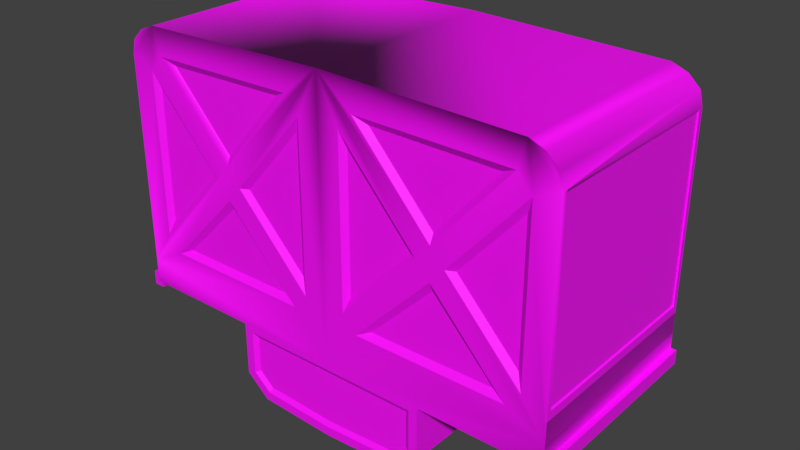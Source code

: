 # Source: Freight_INV.blend  (saved by Blender 2.92.15; exported with 4.5.12 LTS)
import bpy
from mathutils import Matrix  # noqa: F401  (used for matrix-valued properties, if any)

bpy.ops.wm.read_factory_settings(use_empty=True)
scene = bpy.context.scene
scene.name = 'Scene'

# ---- collections
col_collection_1 = bpy.data.collections.new('Collection 1'); scene.collection.children.link(col_collection_1)
col_collection_2 = bpy.data.collections.new('Collection 2'); scene.collection.children.link(col_collection_2)
col_collection_2.hide_render = True
col_collection_2.hide_viewport = True

# ---- images (referenced by path relative to the original .blend; pixels are not part of the script)
import os
ASSET_DIR = os.environ.get("B2B_ASSET_DIR", "")  # directory of the original .blend (textures are referenced by path, not embedded)
HERE = os.path.dirname(os.path.abspath(__file__))  # packed textures are extracted next to this script under _unpacked/

def load_image(name, relpath, width, height, colorspace="sRGB"):
    """Load a texture the original file referenced (path relative to the .blend, or extracted next to this script)."""
    p = next((c for c in (os.path.join(HERE, relpath), os.path.join(ASSET_DIR, relpath)) if relpath and os.path.exists(c)), "")
    if p:
        img = bpy.data.images.load(p, check_existing=True)
        img.name = name
    else:  # same state as the original file: an image datablock whose file is absent (Cycles renders it pink)
        img = bpy.data.images.new(name, width, height)
        img.source = "FILE"
        img.filepath = "//" + (relpath or name)
    img.colorspace_settings.name = colorspace
    return img
img_freight_inv_png = load_image('Freight_Inv.png', 'Freight_Inv.png', 1024, 1024, 'sRGB')

# ---- materials (node trees are filled in below, after node groups)
mat_material = bpy.data.materials.new('Material')
mat_material.use_transparent_shadow = False

# ---- material node trees
mat_material.use_nodes = True; mat_material.node_tree.nodes.clear()
_N = mat_material.node_tree.nodes; _L = mat_material.node_tree.links
n0 = _N.new('ShaderNodeBsdfPrincipled'); n0.name = 'Principled BSDF'; n0.location = (10, 300)
n0.distribution = 'GGX'
n0.subsurface_method = 'BURLEY'
n0.inputs[3].default_value = 1.45
n0.inputs[27].default_value = (0.0, 0.0, 0.0, 1.0)
n0.inputs[28].default_value = 1.0
n1 = _N.new('ShaderNodeOutputMaterial'); n1.name = 'Material Output'; n1.location = (300, 300)
n2 = _N.new('ShaderNodeTexImage'); n2.name = 'Image Texture'; n2.location = (-280, 280)
n2.image = img_freight_inv_png
_L.new(n0.outputs[0], n1.inputs[0])
_L.new(n2.outputs[0], n0.inputs[0])
n1.is_active_output = True

# ---- world
world_world = bpy.data.worlds.new('World'); scene.world = world_world
world_world.color = (0.05088, 0.05088, 0.05088)
world_world.use_sun_shadow = False
world_world.sun_shadow_jitter_overblur = 0.0
world_world.cycles.sampling_method = 'MANUAL'

# ---- meshes
me_cube_004 = bpy.data.meshes.new('Cube.004')
me_cube_004.from_pydata([(-94.28, 40.5, -58.13), (-94.28, -40.5, -58.13), (-94.28, 40.48, 16.26), (-97.32, -42.5, 41.22), (-97.32, 42.5, 41.22), (-94.9, 42.5, 35.3), (-94.9, -42.5, 35.3), (-97.32, 42.5, 35.3), (-92.75, 42.5, 39.22), (-92.75, 42.5, 41.22), (-92.75, -42.5, 41.22), (97.32, -42.5, 41.22), (97.32, 42.5, 41.22), (94.9, -42.5, 35.3), (97.32, 42.5, 35.3), (92.75, 42.5, 41.22), (37.16, -41.32, 43.93), (37.16, -41.32, 59.26), (30.82, -41.32, 64.72), (33.15, -42.5, 70.54), (43.0, -42.5, 61.98), (39.23, -42.5, 41.86), (31.64, -42.5, 66.75), (39.23, -42.5, 60.21), (37.16, 41.27, 43.93), (37.16, 41.27, 59.26), (30.82, 41.27, 64.72), (33.15, 42.5, 70.54), (43.0, 42.5, 61.98), (39.23, 42.5, 41.86), (31.64, 42.5, 66.75), (39.23, 42.5, 60.21), (43.0, -42.5, 39.22), (1.639e-05, -42.5, 41.86), (-37.16, -41.32, 43.93), (-37.16, -41.32, 59.26), (-30.82, -41.32, 64.72), (2.682e-05, -42.5, 68.27), (-33.15, -42.5, 70.54), (2.831e-05, -42.5, 72.13), (-43.0, -42.5, 61.98), (1.711e-05, -41.32, 43.93), (-39.23, -42.5, 41.86), (-31.64, -42.5, 66.75), (2.578e-05, -41.32, 66.2), (-39.23, -42.5, 60.21), (1.639e-05, 42.5, 41.86), (-37.16, 41.27, 43.93), (-37.16, 41.27, 59.26), (-30.82, 41.27, 64.72), (2.645e-05, 42.5, 68.27), (-33.15, 42.5, 70.54), (2.794e-05, 42.5, 72.13), (-43.0, 42.5, 61.98), (1.711e-05, 41.27, 43.93), (-39.23, 42.5, 41.86), (-31.64, 42.5, 66.75), (2.578e-05, 41.27, 66.2), (-39.23, 42.5, 60.21), (-43.0, -42.5, 39.22), (-43.0, 42.5, 39.22), (-94.9, 42.5, 39.22), (94.9, 42.5, 39.22), (1.49e-05, -42.5, 39.22), (94.9, -40.5, 16.66), (-94.9, 42.5, 20.06), (-94.9, -40.5, 16.66), (-2.906e-05, -42.5, -74.78), (-82.07, -42.5, -72.66), (82.07, -42.5, -72.66), (-97.32, -42.5, 35.3), (-92.75, -42.5, 39.22), (94.9, 42.5, 35.3), (97.32, -42.5, 35.3), (92.75, 42.5, 39.22), (92.75, -42.5, 39.22), (92.75, -42.5, 41.22), (50.11, -35.53, 37.92), (94.9, -40.5, -59.49), (88.22, -35.63, 37.92), (50.11, 35.71, 37.92), (88.22, 35.66, 37.92), (43.0, 42.5, 39.22), (90.57, 38.01, 39.22), (90.57, -37.99, 39.22), (47.75, -37.88, 39.22), (47.75, 38.06, 39.22), (-50.11, -35.53, 37.92), (-94.9, -40.5, -59.49), (-88.22, -35.63, 37.92), (-50.11, 35.71, 37.92), (-88.22, 35.66, 37.92), (-90.57, 38.01, 39.22), (-90.57, -37.99, 39.22), (-47.75, -37.88, 39.22), (-47.75, 38.06, 39.22), (-94.9, 42.5, -59.49), (-82.07, 42.5, -72.66), (94.9, -42.5, 39.22), (-94.9, -42.5, 39.22), (-94.9, 42.46, 29.0), (-94.9, -42.5, 29.0), (94.9, 42.5, 29.0), (94.9, -42.5, 29.0), (-94.9, -42.5, 20.06), (-94.9, 40.48, 16.66), (-94.9, -42.5, -59.49), (-94.9, 40.5, -59.49), (82.07, 42.5, -72.66), (94.9, 40.52, 16.66), (94.9, 40.5, -59.49), (94.9, -42.5, -59.49), (94.26, 40.5, -58.13), (94.26, -40.5, -58.13), (94.26, 40.52, 16.26), (-94.28, -40.5, 16.26), (94.26, -40.5, 16.26), (-37.3, 40.74, -19.57), (-82.34, 40.74, -48.04), (-82.34, 40.74, 7.14), (-11.53, 40.74, -49.06), (-11.53, 40.74, 7.227), (-46.71, 40.74, -30.3), (-56.13, 40.74, -19.57), (-72.92, 40.74, 17.87), (-20.95, 40.74, 17.95), (-20.95, 40.74, -59.78), (-72.92, 40.74, -58.77), (-46.71, 42.5, -26.35), (-46.71, 40.74, -8.846), (-84.79, 42.5, -54.78), (-84.79, 42.5, 13.88), (-78.84, 42.5, 20.66), (-15.03, 42.5, 20.74), (-9.081, 42.5, 13.97), (-9.081, 42.5, -55.8), (-15.03, 42.5, -62.58), (-78.84, 42.5, -61.56), (-52.66, 42.5, -19.57), (-40.76, 42.5, -19.57), (-46.71, 42.5, -12.8), (94.9, 42.5, 20.06), (-0.0002742, 42.5, -74.78), (94.9, 42.5, -59.49), (-0.0003219, 42.5, 39.22), (38.28, 40.74, -19.57), (82.34, 40.74, -48.04), (82.34, 40.74, 7.14), (11.53, 40.74, -49.06), (11.53, 40.74, 7.227), (47.7, 40.74, -30.3), (57.11, 40.74, -19.57), (72.92, 40.74, 17.87), (20.95, 40.74, 17.95), (20.95, 40.74, -59.78), (72.92, 40.74, -58.77), (47.7, 42.5, -26.35), (47.7, 40.74, -8.846), (84.79, 42.5, -54.78), (84.79, 42.5, 13.88), (78.84, 42.5, 20.66), (15.03, 42.5, 20.74), (9.081, 42.5, 13.97), (9.081, 42.5, -55.8), (15.03, 42.5, -62.58), (78.84, 42.5, -61.56), (53.65, 42.5, -19.57), (41.75, 42.5, -19.57), (47.7, 42.5, -12.8), (94.9, -42.5, 20.06), (38.28, -40.74, -19.57), (82.34, -40.74, -48.04), (82.34, -40.74, 7.14), (11.53, -40.74, -49.06), (11.53, -40.74, 7.227), (47.7, -40.74, -30.3), (57.11, -40.74, -19.57), (72.92, -40.74, 17.87), (20.95, -40.74, 17.95), (20.95, -40.74, -59.78), (72.92, -40.74, -58.77), (47.7, -42.5, -17.19), (47.7, -40.74, -8.846), (84.79, -42.5, -54.78), (84.79, -42.5, 13.88), (78.84, -42.5, 20.66), (15.03, -42.5, 20.74), (9.081, -42.5, 13.97), (9.081, -42.5, -55.8), (15.03, -42.5, -62.58), (78.84, -42.5, -61.56), (53.65, -42.5, -19.57), (41.75, -42.5, -19.57), (47.7, -42.5, -12.8), (47.7, -42.5, -26.35), (-37.3, -40.74, -19.57), (-82.34, -40.74, -48.04), (-82.34, -40.74, 7.14), (-11.53, -40.74, -49.06), (-11.53, -40.74, 7.227), (-46.71, -40.74, -30.3), (-56.13, -40.74, -19.57), (-72.92, -40.74, 17.87), (-20.95, -40.74, 17.95), (-20.95, -40.74, -59.78), (-72.92, -40.74, -58.77), (-46.71, -42.5, -17.19), (-46.71, -40.74, -8.846), (-84.79, -42.5, -54.78), (-84.79, -42.5, 13.88), (-78.84, -42.5, 20.66), (-15.03, -42.5, 20.74), (-9.081, -42.5, 13.97), (-9.081, -42.5, -55.8), (-15.03, -42.5, -62.58), (-78.84, -42.5, -61.56), (-52.66, -42.5, -19.57), (-40.76, -42.5, -19.57), (-46.71, -42.5, -12.8), (-46.71, -42.5, -26.35), (93.48, -42.5, -65.44), (88.52, -42.5, -70.11), (-93.48, -42.5, -65.44), (-88.52, -42.5, -70.11), (93.48, 42.5, -65.44), (88.52, 42.5, -70.11), (-93.48, 42.5, -65.44), (-88.52, 42.5, -70.11)], [], [(116, 113, 112, 114), (115, 2, 0, 1), (4, 3, 10, 9), (4, 61, 5, 7), (99, 3, 70, 6), (3, 4, 7, 70), (61, 4, 9, 8), (3, 99, 71, 10), (12, 15, 76, 11), (12, 14, 72, 62), (98, 13, 73, 11), (11, 73, 14, 12), (62, 74, 15, 12), (11, 76, 75, 98), (41, 16, 17, 18, 44), (33, 63, 32, 21), (22, 19, 39, 37), (23, 20, 19, 22), (21, 32, 20, 23), (41, 33, 21, 16), (18, 22, 37, 44), (17, 23, 22, 18), (16, 21, 23, 17), (54, 57, 26, 25, 24), (30, 50, 52, 27), (31, 30, 27, 28), (29, 31, 28, 82), (54, 24, 29, 46), (26, 57, 50, 30), (25, 26, 30, 31), (24, 25, 31, 29), (46, 29, 82, 144), (20, 32, 82, 28), (19, 20, 28, 27), (39, 19, 27, 52), (41, 44, 36, 35, 34), (33, 42, 59, 63), (43, 37, 39, 38), (45, 43, 38, 40), (42, 45, 40, 59), (41, 34, 42, 33), (36, 44, 37, 43), (35, 36, 43, 45), (34, 35, 45, 42), (54, 47, 48, 49, 57), (56, 51, 52, 50), (58, 53, 51, 56), (55, 60, 53, 58), (54, 46, 55, 47), (49, 56, 50, 57), (48, 58, 56, 49), (47, 55, 58, 48), (46, 144, 60, 55), (40, 53, 60, 59), (38, 51, 53, 40), (39, 52, 51, 38), (5, 6, 70, 7), (71, 8, 9, 10), (72, 14, 73, 13), (75, 76, 15, 74), (83, 84, 98, 62), (84, 85, 32, 98), (85, 86, 82, 32), (86, 83, 62, 82), (81, 79, 84, 83), (79, 77, 85, 84), (77, 80, 86, 85), (80, 81, 83, 86), (92, 61, 99, 93), (93, 99, 59, 94), (94, 59, 60, 95), (95, 60, 61, 92), (91, 92, 93, 89), (89, 93, 94, 87), (87, 94, 95, 90), (90, 95, 92, 91), (64, 78, 113, 116), (66, 105, 2, 115), (88, 66, 115, 1), (169, 141, 102, 103), (65, 104, 101, 100), (82, 62, 102, 144), (61, 100, 101, 99), (103, 102, 62, 98), (105, 66, 104, 65), (97, 227, 226, 96), (68, 97, 142, 67), (66, 88, 106, 104), (107, 105, 65, 96), (108, 69, 67, 142), (64, 109, 141, 169), (143, 224, 225, 108), (109, 110, 143, 141), (69, 221, 220, 111), (78, 64, 169, 111), (68, 106, 222, 223), (110, 109, 114, 112), (109, 64, 116, 114), (88, 1, 0, 107), (105, 107, 0, 2), (112, 113, 78, 110), (124, 125, 129), (121, 120, 117), (126, 127, 122), (118, 119, 123), (131, 130, 97, 96, 65, 100), (135, 134, 144, 142), (138, 131, 100, 128), (167, 162, 161, 168), (139, 135, 142, 128), (130, 137, 97), (133, 132, 100, 144), (137, 136, 142, 97), (132, 140, 128, 100), (144, 161, 162), (136, 128, 142), (128, 140, 139), (119, 118, 130, 131), (125, 124, 132, 133), (120, 121, 134, 135), (127, 126, 136, 137), (123, 119, 131, 138), (121, 117, 139, 134), (117, 120, 135, 139), (118, 123, 138, 130), (124, 129, 140, 132), (129, 125, 133, 140), (126, 122, 128, 136), (122, 127, 137, 128), (137, 130, 138, 128), (100, 61, 144), (152, 157, 153), (149, 145, 148), (154, 150, 155), (146, 151, 147), (159, 102, 141, 143, 108, 158), (163, 142, 144, 162), (166, 156, 102, 159), (144, 134, 133), (167, 156, 142, 163), (158, 108, 165), (161, 144, 102, 160), (165, 108, 142, 164), (160, 102, 156, 168), (139, 140, 133, 134), (164, 142, 156), (156, 167, 168), (147, 159, 158, 146), (153, 161, 160, 152), (148, 163, 162, 149), (155, 165, 164, 154), (151, 166, 159, 147), (149, 162, 167, 145), (145, 167, 163, 148), (146, 158, 166, 151), (152, 160, 168, 157), (157, 168, 161, 153), (154, 164, 156, 150), (150, 156, 165, 155), (165, 156, 166, 158), (177, 178, 182), (174, 173, 170), (179, 180, 175), (171, 172, 176), (184, 183, 69, 111, 169, 103), (188, 187, 63, 67), (191, 184, 103, 181), (192, 181, 193, 186), (192, 188, 67, 181), (183, 190, 69), (186, 185, 103, 63), (190, 189, 67, 69), (185, 193, 181, 103), (63, 192, 186), (189, 194, 181, 67), (194, 190, 181), (172, 171, 183, 184), (178, 177, 185, 186), (173, 174, 187, 188), (180, 179, 189, 190), (176, 172, 184, 191), (174, 170, 192, 187), (170, 173, 188, 192), (171, 176, 191, 183), (177, 182, 193, 185), (182, 178, 186, 193), (179, 175, 194, 189), (175, 180, 190, 194), (190, 183, 191, 181), (202, 207, 203), (199, 195, 198), (204, 200, 205), (196, 201, 197), (209, 101, 104, 106, 68, 208), (213, 67, 63, 212), (216, 206, 101, 209), (212, 206, 217), (217, 206, 67, 213), (208, 68, 215), (211, 63, 101, 210), (215, 68, 67, 214), (210, 101, 206, 218), (218, 212, 211), (214, 67, 206, 219), (219, 206, 215), (197, 209, 208, 196), (203, 211, 210, 202), (198, 213, 212, 199), (205, 215, 214, 204), (201, 216, 209, 197), (199, 212, 217, 195), (195, 217, 213, 198), (196, 208, 216, 201), (202, 210, 218, 207), (207, 218, 211, 203), (204, 214, 219, 200), (200, 219, 215, 205), (215, 206, 216, 208), (63, 103, 98, 32), (63, 59, 99, 101), (206, 212, 218), (63, 187, 192), (212, 63, 211), (108, 225, 221, 69), (224, 143, 110, 78, 111, 220), (97, 68, 223, 227), (226, 222, 106, 88, 107, 96), (221, 225, 224, 220), (223, 222, 226, 227)])
me_cube_004.polygons.foreach_set('use_smooth', [True] * 229)
_k = set([(0, 1), (0, 2), (0, 107), (1, 88), (1, 115), (2, 105), (2, 115), (3, 4), (3, 10), (3, 70), (4, 7), (4, 9), (5, 6), (5, 7), (5, 61), (6, 70), (6, 99), (7, 70), (8, 9), (8, 61), (8, 71), (9, 10), (10, 71), (11, 12), (11, 73), (11, 76), (12, 14), (12, 15), (13, 72), (13, 73), (13, 98), (14, 72), (14, 73), (15, 74), (15, 76), (16, 17), (16, 21), (16, 41), (17, 18), (17, 23), (18, 22), (18, 44), (19, 20), (19, 27), (19, 39), (20, 28), (20, 32), (21, 23), (21, 33), (22, 23), (22, 37), (24, 25), (24, 29), (24, 54), (25, 26), (25, 31), (26, 30), (26, 57), (27, 28), (27, 52), (28, 82), (29, 31), (29, 46), (30, 31), (30, 50), (32, 63), (32, 82), (32, 98), (33, 42), (33, 63), (34, 35), (34, 41), (34, 42), (35, 36), (35, 45), (36, 43), (36, 44), (37, 43), (38, 39), (38, 40), (38, 51), (40, 53), (40, 59), (42, 45), (43, 45), (46, 55), (46, 144), (47, 48), (47, 54), (47, 55), (48, 49), (48, 58), (49, 56), (49, 57), (50, 56), (51, 52), (51, 53), (53, 60), (55, 58), (56, 58), (59, 60), (59, 63), (59, 99), (60, 144), (61, 99), (61, 100), (62, 72), (62, 74), (62, 82), (62, 98), (62, 102), (64, 78), (64, 109), (64, 116), (65, 96), (65, 100), (65, 104), (66, 88), (66, 105), (66, 115), (67, 68), (67, 69), (68, 106), (68, 223), (69, 221), (71, 99), (74, 75), (75, 76), (75, 98), (77, 79), (77, 80), (77, 85), (78, 110), (78, 113), (79, 81), (79, 84), (80, 81), (80, 86), (81, 83), (82, 144), (83, 84), (83, 86), (84, 85), (85, 86), (87, 89), (87, 90), (87, 94), (88, 107), (89, 91), (89, 93), (90, 91), (90, 95), (91, 92), (92, 93), (92, 95), (93, 94), (94, 95), (96, 226), (97, 142), (97, 227), (98, 103), (99, 101), (100, 101), (101, 104), (102, 103), (102, 141), (103, 169), (104, 106), (105, 107), (106, 222), (108, 142), (108, 225), (109, 110), (109, 114), (110, 112), (111, 169), (111, 220), (112, 113), (112, 114), (113, 116), (114, 116), (117, 120), (117, 121), (117, 139), (118, 119), (118, 123), (118, 130), (119, 123), (119, 131), (120, 121), (120, 135), (121, 134), (122, 126), (122, 127), (122, 128), (123, 138), (124, 125), (124, 129), (124, 132), (125, 129), (125, 133), (126, 127), (126, 136), (127, 137), (128, 136), (129, 140), (130, 131), (130, 138), (131, 138), (132, 133), (132, 140), (133, 140), (134, 135), (134, 139), (135, 139), (136, 137), (141, 143), (141, 169), (143, 224), (145, 148), (145, 149), (145, 167), (146, 147), (146, 151), (146, 158), (147, 151), (147, 159), (148, 149), (148, 163), (149, 162), (150, 154), (150, 155), (150, 156), (151, 166), (152, 153), (152, 157), (152, 160), (153, 157), (153, 161), (154, 155), (154, 164), (155, 165), (156, 164), (156, 165), (157, 168), (158, 159), (158, 166), (159, 166), (160, 161), (160, 168), (161, 168), (162, 163), (162, 167), (163, 167), (164, 165), (170, 173), (170, 174), (170, 192), (171, 172), (171, 176), (171, 183), (172, 176), (172, 184), (173, 174), (173, 188), (174, 187), (175, 179), (175, 180), (175, 194), (176, 191), (177, 178), (177, 182), (177, 185), (178, 182), (178, 186), (179, 180), (179, 189), (180, 190), (182, 193), (183, 184), (183, 191), (184, 191), (185, 186), (185, 193), (186, 193), (187, 188), (187, 192), (188, 192), (189, 190), (189, 194), (190, 194), (195, 198), (195, 199), (195, 217), (196, 197), (196, 201), (196, 208), (197, 201), (197, 209), (198, 199), (198, 213), (199, 212), (200, 204), (200, 205), (200, 219), (201, 216), (202, 203), (202, 207), (202, 210), (203, 207), (203, 211), (204, 205), (204, 214), (205, 215), (207, 218), (208, 209), (208, 216), (209, 216), (210, 211), (210, 218), (211, 218), (212, 213), (212, 217), (213, 217), (214, 215), (214, 219), (215, 219), (220, 221), (222, 223), (224, 225), (226, 227)])
me_cube_004.attributes.new('sharp_edge', 'BOOLEAN', 'EDGE').data.foreach_set('value', [ (min(e.vertices), max(e.vertices)) in _k for e in me_cube_004.edges])
_uv = me_cube_004.uv_layers.new(name='UV')
_uv.uv.foreach_set('vector', [0.5686, 0.4613, 0.5686, 0.9711, 0.2926, 0.9711, 0.2926, 0.4613, 0.2926, 0.4613, 0.5686, 0.4613, 0.5686, 0.9711, 0.2926, 0.9711, 0.9894, 0.5585, 0.7085, 0.5585, 0.7085, 0.5365, 0.9894, 0.5365, 0.7085, 0.5585, 0.7014, 0.5682, 0.7014, 0.587, 0.7085, 0.587, 0.7014, 0.5682, 0.7085, 0.5585, 0.7085, 0.587, 0.7014, 0.587, 0.7085, 0.5585, 0.9894, 0.5585, 0.9894, 0.587, 0.7085, 0.587, 0.7014, 0.5682, 0.7085, 0.5585, 0.6951, 0.5585, 0.6951, 0.5682, 0.7085, 0.5585, 0.7014, 0.5682, 0.6951, 0.5682, 0.6951, 0.5585, 0.9894, 0.5585, 0.9894, 0.5365, 0.7085, 0.5365, 0.7085, 0.5585, 0.7085, 0.5585, 0.7085, 0.587, 0.7014, 0.587, 0.7014, 0.5682, 0.7014, 0.5682, 0.7014, 0.587, 0.7085, 0.587, 0.7085, 0.5585, 0.7085, 0.5585, 0.7085, 0.587, 0.9894, 0.587, 0.9894, 0.5585, 0.7014, 0.5682, 0.6951, 0.5682, 0.6951, 0.5585, 0.7085, 0.5585, 0.7085, 0.5585, 0.6951, 0.5585, 0.6951, 0.5682, 0.7014, 0.5682, 0.6996, 0.08956, 0.6143, 0.08956, 0.6143, 0.1649, 0.6292, 0.1915, 0.6996, 0.2001, 0.6996, 0.07766, 0.6996, 0.06515, 0.5984, 0.06515, 0.6083, 0.07766, 0.6271, 0.2024, 0.6244, 0.2183, 0.6996, 0.2269, 0.6996, 0.211, 0.6083, 0.1725, 0.5984, 0.1843, 0.6244, 0.2183, 0.6271, 0.2024, 0.6083, 0.07766, 0.5984, 0.06515, 0.5984, 0.1843, 0.6083, 0.1725, 0.6996, 0.08956, 0.6996, 0.07766, 0.6083, 0.07766, 0.6143, 0.08956, 0.629, 0.1915, 0.6272, 0.2024, 0.6996, 0.211, 0.6996, 0.2001, 0.6143, 0.1649, 0.6083, 0.1725, 0.6272, 0.2024, 0.629, 0.1915, 0.6143, 0.08956, 0.6083, 0.07766, 0.6083, 0.1725, 0.6143, 0.1649, 0.6996, 0.08956, 0.6996, 0.2001, 0.6292, 0.1915, 0.6143, 0.1649, 0.6143, 0.08956, 0.6271, 0.2024, 0.6996, 0.211, 0.6996, 0.2269, 0.6244, 0.2183, 0.6083, 0.1725, 0.6271, 0.2024, 0.6244, 0.2183, 0.5984, 0.1843, 0.6083, 0.07766, 0.6083, 0.1725, 0.5984, 0.1843, 0.5984, 0.06515, 0.6996, 0.08956, 0.6143, 0.08956, 0.6083, 0.07766, 0.6996, 0.07766, 0.629, 0.1915, 0.6996, 0.2001, 0.6996, 0.211, 0.6272, 0.2024, 0.6143, 0.1649, 0.629, 0.1915, 0.6272, 0.2024, 0.6083, 0.1725, 0.6143, 0.08956, 0.6143, 0.1649, 0.6083, 0.1725, 0.6083, 0.07766, 0.6996, 0.07766, 0.6083, 0.07766, 0.5984, 0.06515, 0.6996, 0.06515, 0.9425, 0.6565, 0.9844, 0.6565, 0.9844, 0.9711, 0.9425, 0.9711, 0.9188, 0.6565, 0.9425, 0.6565, 0.9425, 0.9711, 0.9188, 0.9711, 0.8553, 0.6565, 0.9188, 0.6565, 0.9188, 0.9711, 0.8553, 0.9711, 0.6996, 0.08956, 0.6996, 0.2001, 0.6292, 0.1915, 0.6143, 0.1649, 0.6143, 0.08956, 0.6996, 0.07766, 0.6083, 0.07766, 0.5984, 0.06515, 0.6996, 0.06515, 0.6271, 0.2024, 0.6996, 0.211, 0.6996, 0.2269, 0.6244, 0.2183, 0.6083, 0.1725, 0.6271, 0.2024, 0.6244, 0.2183, 0.5984, 0.1843, 0.6083, 0.07766, 0.6083, 0.1725, 0.5984, 0.1843, 0.5984, 0.06515, 0.6996, 0.08956, 0.6143, 0.08956, 0.6083, 0.07766, 0.6996, 0.07766, 0.629, 0.1915, 0.6996, 0.2001, 0.6996, 0.211, 0.6272, 0.2024, 0.6143, 0.1649, 0.629, 0.1915, 0.6272, 0.2024, 0.6083, 0.1725, 0.6143, 0.08956, 0.6143, 0.1649, 0.6083, 0.1725, 0.6083, 0.07766, 0.6996, 0.08956, 0.6143, 0.08956, 0.6143, 0.1649, 0.6292, 0.1915, 0.6996, 0.2001, 0.6271, 0.2024, 0.6244, 0.2183, 0.6996, 0.2269, 0.6996, 0.211, 0.6083, 0.1725, 0.5984, 0.1843, 0.6244, 0.2183, 0.6271, 0.2024, 0.6083, 0.07766, 0.5984, 0.06515, 0.5984, 0.1843, 0.6083, 0.1725, 0.6996, 0.08956, 0.6996, 0.07766, 0.6083, 0.07766, 0.6143, 0.08956, 0.629, 0.1915, 0.6272, 0.2024, 0.6996, 0.211, 0.6996, 0.2001, 0.6143, 0.1649, 0.6083, 0.1725, 0.6272, 0.2024, 0.629, 0.1915, 0.6143, 0.08956, 0.6083, 0.07766, 0.6083, 0.1725, 0.6143, 0.1649, 0.6996, 0.07766, 0.6996, 0.06515, 0.5984, 0.06515, 0.6083, 0.07766, 0.7715, 0.6565, 0.7715, 0.9711, 0.7274, 0.9717, 0.7274, 0.6565, 0.7954, 0.6565, 0.7954, 0.9711, 0.7715, 0.9711, 0.7715, 0.6565, 0.8553, 0.6565, 0.8553, 0.9711, 0.7954, 0.9711, 0.7954, 0.6565, 0.9894, 0.5986, 0.7085, 0.5986, 0.7085, 0.587, 0.9894, 0.587, 0.7085, 0.5269, 0.9894, 0.5269, 0.9894, 0.5365, 0.7085, 0.5365, 0.9894, 0.5986, 0.9894, 0.587, 0.7085, 0.587, 0.7085, 0.5986, 0.7085, 0.5269, 0.7085, 0.5365, 0.9894, 0.5365, 0.9894, 0.5269, 0.4653, 0.3817, 0.3093, 0.3817, 0.3001, 0.3995, 0.4746, 0.3995, 0.3093, 0.3817, 0.3093, 0.2017, 0.3001, 0.1828, 0.3001, 0.3995, 0.3093, 0.2017, 0.4653, 0.2017, 0.4746, 0.1828, 0.3001, 0.1828, 0.4653, 0.2017, 0.4653, 0.3817, 0.4746, 0.3995, 0.4746, 0.1828, 0.4597, 0.3709, 0.3148, 0.3709, 0.3093, 0.3817, 0.4653, 0.3817, 0.3148, 0.3709, 0.3148, 0.2129, 0.3093, 0.2017, 0.3093, 0.3817, 0.3148, 0.2129, 0.4597, 0.2129, 0.4653, 0.2017, 0.3093, 0.2017, 0.4597, 0.2129, 0.4597, 0.3709, 0.4653, 0.3817, 0.4653, 0.2017, 0.4653, 0.3817, 0.4746, 0.3995, 0.3001, 0.3995, 0.3093, 0.3817, 0.3093, 0.3817, 0.3001, 0.3995, 0.3001, 0.1828, 0.3093, 0.2017, 0.3093, 0.2017, 0.3001, 0.1828, 0.4746, 0.1828, 0.4653, 0.2017, 0.4653, 0.2017, 0.4746, 0.1828, 0.4746, 0.3995, 0.4653, 0.3817, 0.4597, 0.3709, 0.4653, 0.3817, 0.3093, 0.3817, 0.3148, 0.3709, 0.3148, 0.3709, 0.3093, 0.3817, 0.3093, 0.2017, 0.3148, 0.2129, 0.3148, 0.2129, 0.3093, 0.2017, 0.4653, 0.2017, 0.4597, 0.2129, 0.4597, 0.2129, 0.4653, 0.2017, 0.4653, 0.3817, 0.4597, 0.3709, 0.5905, 0.2938, 0.7278, 0.2938, 0.7278, 0.3165, 0.5905, 0.3165, 0.6637, 0.4628, 0.9868, 0.463, 0.9868, 0.4833, 0.6637, 0.4832, 0.7278, 0.2938, 0.5905, 0.2938, 0.5905, 0.3165, 0.7278, 0.3165, 0.5508, 0.4293, 0.5508, 0.01506, 0.5267, 0.01506, 0.5267, 0.4292, 0.5507, 0.01506, 0.5507, 0.4293, 0.5267, 0.4292, 0.5267, 0.01506, 0.2727, 0.6461, 0.2727, 0.8774, 0.25, 0.8776, 0.2727, 0.4555, 0.4941, 0.01506, 0.5267, 0.01506, 0.5267, 0.4292, 0.4941, 0.4293, 0.5267, 0.4292, 0.5267, 0.01506, 0.4942, 0.01506, 0.4942, 0.4293, 0.559, 0.02488, 0.559, 0.4191, 0.5507, 0.4293, 0.5507, 0.01506, 0.02371, 0.0921, 0.02744, 0.06718, 0.03779, 0.0451, 0.0532, 0.03461, 0.7874, 0.4293, 0.7874, 0.01533, 0.9895, 0.01506, 0.9895, 0.4293, 0.559, 0.4191, 0.7445, 0.4191, 0.7445, 0.4293, 0.5507, 0.4293, 0.7444, 0.02459, 0.559, 0.02488, 0.5507, 0.01506, 0.7445, 0.01533, 0.7874, 0.01533, 0.7874, 0.4293, 0.9895, 0.4293, 0.9895, 0.01506, 0.5591, 0.4191, 0.5591, 0.0247, 0.5508, 0.01506, 0.5508, 0.4293, 0.053, 0.8779, 0.03902, 0.8677, 0.02955, 0.8481, 0.02408, 0.8198, 0.5591, 0.0247, 0.7444, 0.02459, 0.7445, 0.01533, 0.5508, 0.01506, 0.0239, 0.09338, 0.02727, 0.06699, 0.03779, 0.04572, 0.05403, 0.03461, 0.7445, 0.4191, 0.5591, 0.4191, 0.5508, 0.4293, 0.7445, 0.4293, 0.02408, 0.8198, 0.053, 0.8779, 0.03953, 0.8687, 0.02961, 0.8489, 0.7278, 0.2938, 0.5905, 0.2938, 0.5905, 0.3165, 0.7278, 0.3165, 0.9868, 0.4833, 0.6637, 0.4832, 0.6637, 0.4628, 0.9868, 0.463, 0.5905, 0.3165, 0.5905, 0.2938, 0.7278, 0.2938, 0.7278, 0.3165, 0.5905, 0.2938, 0.7278, 0.2938, 0.7278, 0.3165, 0.5905, 0.3165, 0.5905, 0.2938, 0.7278, 0.2938, 0.7278, 0.3165, 0.5905, 0.3165, 0.5837, 0.653, 0.7025, 0.653, 0.6421, 0.7688, 0.5837, 0.653, 0.7025, 0.653, 0.6421, 0.7688, 0.7016, 0.9121, 0.5834, 0.9121, 0.6415, 0.7924, 0.7016, 0.9121, 0.5834, 0.9121, 0.6415, 0.7924, 0.2156, 0.07973, 0.06353, 0.07961, 0.02371, 0.0921, 0.0532, 0.03461, 0.2294, 0.03461, 0.25, 0.03509, 0.06175, 0.4162, 0.2159, 0.4152, 0.2727, 0.4555, 0.0197, 0.4565, 0.1414, 0.2223, 0.2156, 0.07973, 0.25, 0.03509, 0.1268, 0.2488, 0.142, 0.641, 0.216, 0.4964, 0.2315, 0.5221, 0.157, 0.6677, 0.1418, 0.2743, 0.06175, 0.4162, 0.0197, 0.4565, 0.1268, 0.2488, 0.06353, 0.07961, 0.04753, 0.1063, 0.02371, 0.0921, 0.231, 0.3887, 0.231, 0.1063, 0.25, 0.03509, 0.2727, 0.4555, 0.04753, 0.1063, 0.04753, 0.3887, 0.0197, 0.4565, 0.02371, 0.0921, 0.231, 0.1063, 0.1567, 0.2488, 0.1268, 0.2488, 0.25, 0.03509, 0.2727, 0.4555, 0.2315, 0.5221, 0.216, 0.4964, 0.04753, 0.3887, 0.1268, 0.2488, 0.0197, 0.4565, 0.1268, 0.2488, 0.1567, 0.2488, 0.1418, 0.2743, 0.2002, 0.09084, 0.07889, 0.0907, 0.06353, 0.07961, 0.2156, 0.07973, 0.2247, 0.3615, 0.2246, 0.1334, 0.231, 0.1063, 0.231, 0.3887, 0.07706, 0.4047, 0.2006, 0.4047, 0.2159, 0.4152, 0.06175, 0.4162, 0.05381, 0.1336, 0.05381, 0.3616, 0.04753, 0.3887, 0.04753, 0.1063, 0.1414, 0.2055, 0.2002, 0.09084, 0.2156, 0.07973, 0.1414, 0.2223, 0.2006, 0.4047, 0.1417, 0.2919, 0.1418, 0.2743, 0.2159, 0.4152, 0.1417, 0.2919, 0.07706, 0.4047, 0.06175, 0.4162, 0.1418, 0.2743, 0.07889, 0.0907, 0.1414, 0.2055, 0.1414, 0.2223, 0.06353, 0.07961, 0.2246, 0.1334, 0.1661, 0.2488, 0.1567, 0.2488, 0.231, 0.1063, 0.1661, 0.2488, 0.2247, 0.3615, 0.231, 0.3887, 0.1567, 0.2488, 0.05381, 0.3616, 0.1174, 0.2488, 0.1268, 0.2488, 0.04753, 0.3887, 0.1174, 0.2488, 0.05381, 0.1336, 0.04753, 0.1063, 0.1268, 0.2488, 0.04753, 0.1063, 0.06353, 0.07961, 0.1414, 0.2223, 0.1268, 0.2488, 0.25, 0.03509, 0.2727, 0.03504, 0.2727, 0.4555, 0.7025, 0.653, 0.6421, 0.7688, 0.5837, 0.653, 0.5834, 0.9121, 0.6415, 0.7924, 0.7016, 0.9121, 0.5834, 0.9121, 0.6415, 0.7924, 0.7016, 0.9121, 0.7025, 0.653, 0.6421, 0.7688, 0.5837, 0.653, 0.2158, 0.8325, 0.25, 0.8776, 0.2295, 0.8774, 0.053, 0.8779, 0.02408, 0.8198, 0.06391, 0.8325, 0.06171, 0.4964, 0.0197, 0.4565, 0.2727, 0.4555, 0.216, 0.4964, 0.142, 0.6938, 0.1271, 0.6677, 0.25, 0.8776, 0.2158, 0.8325, 0.2727, 0.4555, 0.2159, 0.4152, 0.231, 0.3887, 0.142, 0.641, 0.1271, 0.6677, 0.0197, 0.4565, 0.06171, 0.4964, 0.06391, 0.8325, 0.02408, 0.8198, 0.04796, 0.806, 0.2315, 0.5221, 0.2727, 0.4555, 0.25, 0.8776, 0.2315, 0.8051, 0.04796, 0.806, 0.02408, 0.8198, 0.0197, 0.4565, 0.04796, 0.5224, 0.2315, 0.8051, 0.25, 0.8776, 0.1271, 0.6677, 0.157, 0.6677, 0.1418, 0.2743, 0.1567, 0.2488, 0.231, 0.3887, 0.2159, 0.4152, 0.04796, 0.5224, 0.0197, 0.4565, 0.1271, 0.6677, 0.1271, 0.6677, 0.142, 0.641, 0.157, 0.6677, 0.2009, 0.8213, 0.2158, 0.8325, 0.06391, 0.8325, 0.07953, 0.8215, 0.2252, 0.5494, 0.2315, 0.5221, 0.2315, 0.8051, 0.2252, 0.7779, 0.07703, 0.5075, 0.06171, 0.4964, 0.216, 0.4964, 0.2006, 0.5075, 0.05423, 0.7787, 0.04796, 0.806, 0.04796, 0.5224, 0.05423, 0.5496, 0.142, 0.7108, 0.142, 0.6938, 0.2158, 0.8325, 0.2009, 0.8213, 0.2006, 0.5075, 0.216, 0.4964, 0.142, 0.641, 0.142, 0.6241, 0.142, 0.6241, 0.142, 0.641, 0.06171, 0.4964, 0.07703, 0.5075, 0.07953, 0.8215, 0.06391, 0.8325, 0.142, 0.6938, 0.142, 0.7108, 0.2252, 0.7779, 0.2315, 0.8051, 0.157, 0.6677, 0.1665, 0.6677, 0.1665, 0.6677, 0.157, 0.6677, 0.2315, 0.5221, 0.2252, 0.5494, 0.05423, 0.5496, 0.04796, 0.5224, 0.1271, 0.6677, 0.1175, 0.6677, 0.1175, 0.6677, 0.1271, 0.6677, 0.04796, 0.806, 0.05423, 0.7787, 0.04796, 0.806, 0.1271, 0.6677, 0.142, 0.6938, 0.06391, 0.8325, 0.5837, 0.653, 0.7025, 0.653, 0.6421, 0.7688, 0.5837, 0.653, 0.7025, 0.653, 0.6421, 0.7688, 0.7016, 0.9121, 0.5834, 0.9121, 0.6415, 0.7924, 0.7016, 0.9121, 0.5834, 0.9121, 0.6415, 0.7924, 0.2169, 0.07949, 0.06449, 0.07949, 0.02445, 0.09165, 0.05403, 0.03461, 0.2307, 0.03461, 0.25, 0.03413, 0.06194, 0.4156, 0.216, 0.4156, 0.2727, 0.4564, 0.0197, 0.4555, 0.142, 0.2178, 0.2169, 0.07949, 0.25, 0.03413, 0.1476, 0.2443, 0.142, 0.2701, 0.1476, 0.2443, 0.157, 0.2443, 0.2315, 0.3876, 0.142, 0.2701, 0.06194, 0.4156, 0.0197, 0.4555, 0.1476, 0.2443, 0.06449, 0.07949, 0.04796, 0.106, 0.02445, 0.09165, 0.2315, 0.3876, 0.2315, 0.1055, 0.25, 0.03413, 0.2727, 0.4564, 0.04796, 0.106, 0.04796, 0.3881, 0.0197, 0.4555, 0.02445, 0.09165, 0.2315, 0.1055, 0.157, 0.2443, 0.1476, 0.2443, 0.25, 0.03413, 0.2727, 0.4564, 0.142, 0.2701, 0.2315, 0.3876, 0.04796, 0.3881, 0.1271, 0.2443, 0.1476, 0.2443, 0.0197, 0.4555, 0.1271, 0.2443, 0.04796, 0.106, 0.1476, 0.2443, 0.2009, 0.09069, 0.07953, 0.09051, 0.06449, 0.07949, 0.2169, 0.07949, 0.2252, 0.3607, 0.2252, 0.1326, 0.2315, 0.1055, 0.2315, 0.3876, 0.07727, 0.4044, 0.2008, 0.4044, 0.216, 0.4156, 0.06194, 0.4156, 0.05423, 0.1333, 0.05423, 0.361, 0.04796, 0.3881, 0.04796, 0.106, 0.142, 0.2011, 0.2009, 0.09069, 0.2169, 0.07949, 0.142, 0.2178, 0.2008, 0.4044, 0.142, 0.287, 0.142, 0.2701, 0.216, 0.4156, 0.142, 0.287, 0.07727, 0.4044, 0.06194, 0.4156, 0.142, 0.2701, 0.07953, 0.09051, 0.142, 0.2011, 0.142, 0.2178, 0.06449, 0.07949, 0.2252, 0.1326, 0.1665, 0.2443, 0.157, 0.2443, 0.2315, 0.1055, 0.1665, 0.2443, 0.2252, 0.3607, 0.2315, 0.3876, 0.157, 0.2443, 0.05423, 0.361, 0.1179, 0.2443, 0.1271, 0.2443, 0.04796, 0.3881, 0.1179, 0.2443, 0.05423, 0.1333, 0.04796, 0.106, 0.1271, 0.2443, 0.04796, 0.106, 0.06449, 0.07949, 0.142, 0.2178, 0.1476, 0.2443, 0.7025, 0.653, 0.6421, 0.7688, 0.5837, 0.653, 0.5834, 0.9121, 0.6415, 0.7924, 0.7016, 0.9121, 0.5834, 0.9121, 0.6415, 0.7924, 0.7016, 0.9121, 0.7025, 0.653, 0.6421, 0.7688, 0.5837, 0.653, 0.2156, 0.8322, 0.25, 0.8781, 0.2292, 0.8774, 0.053, 0.8779, 0.02408, 0.8198, 0.06353, 0.8324, 0.06175, 0.4958, 0.0197, 0.4555, 0.2727, 0.4564, 0.2159, 0.496, 0.1414, 0.6897, 0.1469, 0.6632, 0.25, 0.8781, 0.2156, 0.8322, 0.2159, 0.496, 0.1469, 0.6632, 0.1416, 0.6364, 0.1416, 0.6364, 0.1469, 0.6632, 0.0197, 0.4555, 0.06175, 0.4958, 0.06353, 0.8324, 0.02408, 0.8198, 0.04753, 0.8056, 0.231, 0.5234, 0.2727, 0.4564, 0.25, 0.8781, 0.231, 0.8055, 0.04753, 0.8056, 0.02408, 0.8198, 0.0197, 0.4555, 0.04753, 0.5217, 0.231, 0.8055, 0.25, 0.8781, 0.1469, 0.6632, 0.1566, 0.6632, 0.1566, 0.6632, 0.2159, 0.496, 0.231, 0.5234, 0.04753, 0.5217, 0.0197, 0.4555, 0.1469, 0.6632, 0.1267, 0.6632, 0.1267, 0.6632, 0.1469, 0.6632, 0.04753, 0.8056, 0.2002, 0.8211, 0.2156, 0.8322, 0.06353, 0.8324, 0.07889, 0.8213, 0.225, 0.5503, 0.231, 0.5234, 0.231, 0.8055, 0.2245, 0.7783, 0.07706, 0.5073, 0.06175, 0.4958, 0.2159, 0.496, 0.2006, 0.5073, 0.05381, 0.7784, 0.04753, 0.8056, 0.04753, 0.5217, 0.05381, 0.5489, 0.1414, 0.7065, 0.1414, 0.6897, 0.2156, 0.8322, 0.2002, 0.8211, 0.2006, 0.5073, 0.2159, 0.496, 0.1416, 0.6364, 0.1417, 0.6201, 0.1417, 0.6201, 0.1416, 0.6364, 0.06175, 0.4958, 0.07706, 0.5073, 0.07889, 0.8213, 0.06353, 0.8324, 0.1414, 0.6897, 0.1414, 0.7065, 0.2245, 0.7783, 0.231, 0.8055, 0.1566, 0.6632, 0.1661, 0.6632, 0.1661, 0.6632, 0.1566, 0.6632, 0.231, 0.5234, 0.225, 0.5503, 0.05381, 0.5489, 0.04753, 0.5217, 0.1267, 0.6632, 0.1173, 0.6632, 0.1173, 0.6632, 0.1267, 0.6632, 0.04753, 0.8056, 0.05381, 0.7784, 0.04753, 0.8056, 0.1469, 0.6632, 0.1414, 0.6897, 0.06353, 0.8324, 0.2727, 0.4564, 0.25, 0.03413, 0.2727, 0.03461, 0.2727, 0.2651, 0.2727, 0.4564, 0.2727, 0.6468, 0.2727, 0.8769, 0.25, 0.8781, 0.1469, 0.6632, 0.2159, 0.496, 0.1566, 0.6632, 0.2727, 0.4564, 0.216, 0.4156, 0.142, 0.2701, 0.2159, 0.496, 0.2727, 0.4564, 0.231, 0.5234, 0.7874, 0.4293, 0.7724, 0.4295, 0.7724, 0.01559, 0.7874, 0.01533, 0.7577, 0.4295, 0.7445, 0.4293, 0.7445, 0.4191, 0.7444, 0.02459, 0.7445, 0.01533, 0.7577, 0.01559, 0.7874, 0.01533, 0.7874, 0.4293, 0.7724, 0.4292, 0.7724, 0.01525, 0.7578, 0.01525, 0.7578, 0.4292, 0.7445, 0.4293, 0.7445, 0.4191, 0.7444, 0.02459, 0.7445, 0.01533, 0.7724, 0.01559, 0.7724, 0.4295, 0.7577, 0.4295, 0.7577, 0.01559, 0.7724, 0.4292, 0.7578, 0.4292, 0.7578, 0.01525, 0.7724, 0.01525])
me_cube_004.materials.append(mat_material)
me_cube_004.use_remesh_preserve_volume = False
me_cube_004.use_remesh_preserve_attributes = False
me_cube_004.use_mirror_vertex_groups = False
me_cube_004.update()
me_cube_004.normals_split_custom_set([tuple(v) for v in zip(*[iter([1.0, -7.989e-06, 0.0003343, 1.0, 7.293e-07, -1.128e-06, 1.0, 7.293e-07, -1.128e-06, 1.0, 7.293e-07, -1.128e-06, -1.0, 8.854e-06, -0.0003353, -1.0, 1.521e-07, 2.051e-07, -1.0, 1.521e-07, 2.051e-07, -1.0, 1.521e-07, 2.051e-07, 0.0, -2.693e-07, 1.0, 0.0, -2.693e-07, 1.0, 0.0, -2.693e-07, 1.0, 0.0, -2.693e-07, 1.0, 2.824e-07, 1.0, -6.384e-07, 1.609e-07, 1.0, -8.717e-07, 9.496e-07, 1.0, 6.424e-07, 9.496e-07, 1.0, 6.424e-07, 0.0, -1.0, 0.0, 0.0, -1.0, 0.0, 0.0, -1.0, 0.0, 0.0, -1.0, 0.0, -1.0, -5.007e-08, 1.936e-06, -1.0, -5.007e-08, 1.936e-06, -1.0, -5.007e-08, 1.936e-06, -1.0, -5.007e-08, 1.936e-06, 1.609e-07, 1.0, -8.717e-07, 2.824e-07, 1.0, -6.384e-07, -5.671e-07, 1.0, -2.269e-06, -5.671e-07, 1.0, -2.269e-06, 0.0, -1.0, 0.0, 0.0, -1.0, 0.0, 0.0, -1.0, 0.0, 0.0, -1.0, 0.0, 0.0, -2.693e-07, 1.0, 0.0, -2.693e-07, 1.0, 0.0, -2.693e-07, 1.0, 0.0, -2.693e-07, 1.0, -4.622e-07, 1.0, -9.866e-08, -1.271e-06, 1.0, 1.606e-06, -1.271e-06, 1.0, 1.606e-06, -3.15e-07, 1.0, -4.092e-07, 0.0, -1.0, 0.0, 0.0, -1.0, 0.0, 0.0, -1.0, 0.0, 0.0, -1.0, 0.0, 1.0, -1.215e-07, -1.936e-06, 1.0, -1.215e-07, -1.936e-06, 1.0, -1.215e-07, -1.936e-06, 1.0, -1.215e-07, -1.936e-06, -3.15e-07, 1.0, -4.092e-07, 5.67e-07, 1.0, -2.269e-06, 5.67e-07, 1.0, -2.269e-06, -4.622e-07, 1.0, -9.866e-08, 0.0, -1.0, 0.0, 0.0, -1.0, 0.0, 0.0, -1.0, 0.0, 0.0, -1.0, 0.0, -1.481e-13, -1.0, -3.33e-07, -3.4e-08, -1.0, -1.569e-07, -3.4e-08, -1.0, -1.569e-07, -3.4e-08, -1.0, -1.569e-07, -1.493e-13, -1.0, -3.33e-07, -0.001342, -1.0, -1.222e-06, -0.001637, -1.0, -0.006263, 0.0, -1.0, -6.015e-07, 0.0, -1.0, -8.293e-07, 0.0, -1.0, -2.534e-07, 0.0, -1.0, -2.535e-07, 0.0, -1.0, 2.349e-07, 0.0, -1.0, 2.349e-07, 0.0, -1.0, 0.0, 0.0, -1.0, 0.0, 0.0, -1.0, -2.535e-07, 0.0, -1.0, -2.534e-07, 0.0, -1.0, -8.293e-07, 0.0, -1.0, -6.015e-07, 0.0, -1.0, 0.0, 0.0, -1.0, 0.0, 1.886e-07, -0.8688, 0.4951, 1.886e-07, -0.8688, 0.4951, 2.095e-07, -0.8688, 0.4951, 2.095e-07, -0.8688, 0.4951, -0.02375, -0.8688, -0.4945, -0.02375, -0.8688, -0.4945, -1.913e-07, -0.8691, -0.4947, -1.883e-07, -0.8691, -0.4947, -0.323, -0.8688, -0.3752, -0.323, -0.8688, -0.3752, -0.323, -0.8688, -0.3752, -0.323, -0.8688, -0.3752, -0.4951, -0.8688, -1.33e-06, -0.4951, -0.8688, -1.33e-06, -0.4951, -0.8688, -1.33e-06, -0.4951, -0.8688, -1.33e-06, -2.194e-13, 1.0, -4.76e-07, -2.193e-13, 1.0, -4.76e-07, -5.1e-08, 1.0, -3.245e-07, -5.1e-08, 1.0, -3.245e-07, -5.1e-08, 1.0, -3.245e-07, 0.0, 1.0, -4.884e-07, 0.0, 1.0, -2.349e-07, 0.0, 1.0, -2.349e-07, 0.0, 1.0, -4.886e-07, 0.0, 1.0, 0.0, 0.0, 1.0, -4.884e-07, 0.0, 1.0, -4.886e-07, 0.0, 1.0, 0.0, -2.192e-06, 1.0, -3.619e-05, 0.0, 1.0, 0.0, 0.0, 1.0, 0.0, -9.584e-06, 1.0, -0.004532, 2.075e-07, 0.8604, 0.5096, 2.075e-07, 0.8604, 0.5096, 2.075e-07, 0.8604, 0.5096, 2.075e-07, 0.8604, 0.5096, -0.02445, 0.8604, -0.509, -1.988e-07, 0.8607, -0.5092, -1.998e-07, 0.8607, -0.5092, -0.02445, 0.8604, -0.509, -0.3324, 0.8604, -0.3862, -0.3324, 0.8604, -0.3862, -0.3324, 0.8604, -0.3862, -0.3324, 0.8604, -0.3862, -0.5096, 0.8604, -1.459e-06, -0.5096, 0.8604, -1.459e-06, -0.5096, 0.8604, -1.459e-06, -0.5096, 0.8604, -1.459e-06, -4.082e-06, 1.0, -6.741e-05, -2.192e-06, 1.0, -3.619e-05, -9.584e-06, 1.0, -0.004532, -5.156e-06, 1.0, -0.007785, 1.0, 3.154e-08, 0.0, 1.0, 3.154e-08, 0.0, 1.0, 3.154e-08, 0.0, 1.0, 3.154e-08, 0.0, 0.6558, -1.101e-07, 0.7549, 0.6558, -1.101e-07, 0.7549, 0.6558, -1.101e-07, 0.7549, 0.6558, -1.101e-07, 0.7549, 5.556e-07, -1.124e-07, 1.0, 0.04797, -1.345e-07, 0.9988, 0.04797, -1.345e-07, 0.9988, 5.556e-07, -1.124e-07, 1.0, -1.481e-13, -1.0, -3.33e-07, -1.493e-13, -1.0, -3.33e-07, 3.4e-08, -1.0, -5.091e-07, 3.4e-08, -1.0, -5.091e-07, 3.4e-08, -1.0, -5.091e-07, 0.001246, -1.0, 1.063e-06, 0.0, -1.0, 6.032e-07, 0.0, -1.0, 4.374e-07, 0.001637, -1.0, -0.00626, 0.0, -1.0, 4.884e-07, 0.0, -1.0, 2.349e-07, 0.0, -1.0, 2.349e-07, 0.0, -1.0, 4.886e-07, 0.0, -1.0, 0.0, 0.0, -1.0, 4.884e-07, 0.0, -1.0, 4.886e-07, 0.0, -1.0, 0.0, 0.0, -1.0, 6.032e-07, 0.0, -1.0, 0.0, 0.0, -1.0, 0.0, 0.0, -1.0, 4.374e-07, 1.886e-07, -0.8688, 0.4951, 1.676e-07, -0.8688, 0.4951, 1.676e-07, -0.8688, 0.4951, 1.886e-07, -0.8688, 0.4951, 0.02375, -0.8688, -0.4945, -1.883e-07, -0.8691, -0.4947, -1.913e-07, -0.8691, -0.4947, 0.02375, -0.8688, -0.4945, 0.323, -0.8688, -0.3752, 0.323, -0.8688, -0.3752, 0.323, -0.8688, -0.3752, 0.323, -0.8688, -0.3752, 0.4951, -0.8688, -1.711e-06, 0.4951, -0.8688, -1.711e-06, 0.4951, -0.8688, -1.711e-06, 0.4951, -0.8688, -1.711e-06, -2.194e-13, 1.0, -4.76e-07, 5.1e-08, 1.0, -6.276e-07, 5.1e-08, 1.0, -6.276e-07, 5.1e-08, 1.0, -6.276e-07, -2.193e-13, 1.0, -4.76e-07, 0.0, 1.0, 4.26e-07, 0.0, 1.0, 4.261e-07, 0.0, 1.0, -2.349e-07, 0.0, 1.0, -2.349e-07, 0.0, 1.0, 7.308e-08, 0.0, 1.0, 7.688e-08, 0.0, 1.0, 4.261e-07, 0.0, 1.0, 4.26e-07, 2.192e-06, 1.0, -3.507e-05, 9.583e-06, 1.0, -0.004532, 0.0, 1.0, 7.688e-08, 0.0, 1.0, 7.308e-08, 2.075e-07, 0.8604, 0.5096, 2.075e-07, 0.8604, 0.5096, 2.075e-07, 0.8604, 0.5096, 2.075e-07, 0.8604, 0.5096, 0.02445, 0.8604, -0.509, 0.02445, 0.8604, -0.509, -1.998e-07, 0.8607, -0.5092, -1.988e-07, 0.8607, -0.5092, 0.3324, 0.8604, -0.3862, 0.3324, 0.8604, -0.3862, 0.3324, 0.8604, -0.3862, 0.3324, 0.8604, -0.3862, 0.5096, 0.8604, -1.882e-06, 0.5096, 0.8604, -1.882e-06, 0.5096, 0.8604, -1.882e-06, 0.5096, 0.8604, -1.882e-06, 4.082e-06, 1.0, -6.516e-05, 3.381e-06, 1.0, -0.007783, 9.583e-06, 1.0, -0.004532, 2.192e-06, 1.0, -3.507e-05, -1.0, 1.971e-08, 0.0, -1.0, 1.971e-08, 0.0, -1.0, 1.971e-08, 0.0, -1.0, 1.971e-08, 0.0, -0.6558, -3.096e-08, 0.7549, -0.6558, -3.096e-08, 0.7549, -0.6558, -3.096e-08, 0.7549, -0.6558, -3.096e-08, 0.7549, 5.556e-07, -1.124e-07, 1.0, 5.556e-07, -1.124e-07, 1.0, -0.04797, -8.992e-08, 0.9988, -0.04797, -8.992e-08, 0.9988, 0.0, 2.244e-07, -1.0, 0.0, 2.244e-07, -1.0, 0.0, 2.244e-07, -1.0, 0.0, 2.244e-07, -1.0, 1.0, -1.082e-08, 0.0, 1.0, -1.082e-08, 0.0, 1.0, -1.082e-08, 0.0, 1.0, -1.082e-08, 0.0, 0.0, 2.244e-07, -1.0, 0.0, 2.244e-07, -1.0, 0.0, 2.244e-07, -1.0, 0.0, 2.244e-07, -1.0, -1.0, 8.98e-08, 0.0, -1.0, 8.98e-08, 0.0, -1.0, 8.98e-08, 0.0, -1.0, 8.98e-08, 0.0, -3.88e-06, -3.509e-06, 1.0, -3.705e-06, 2.874e-07, 1.0, -3.57e-06, 3.052e-07, 1.0, -3.76e-06, -3.612e-06, 1.0, -3.705e-06, 2.874e-07, 1.0, 4.947e-07, 3.888e-07, 1.0, 4.98e-07, 3.788e-07, 1.0, -3.57e-06, 3.052e-07, 1.0, 4.947e-07, 3.888e-07, 1.0, 3.144e-07, -3.491e-06, 1.0, 3.331e-07, -3.292e-06, 1.0, 4.98e-07, 3.788e-07, 1.0, 3.144e-07, -3.491e-06, 1.0, -3.88e-06, -3.509e-06, 1.0, -3.76e-06, -3.612e-06, 1.0, 3.331e-07, -3.292e-06, 1.0, -0.4842, 1.097e-08, 0.8749, -0.4842, 1.097e-08, 0.8749, -0.4842, 1.097e-08, 0.8749, -0.4842, 1.097e-08, 0.8749, 0.001266, 0.4842, 0.8749, 0.001266, 0.4842, 0.8749, 0.001266, 0.4842, 0.8749, 0.001266, 0.4842, 0.8749, 0.4842, 0.0, 0.8749, 0.4842, 0.0, 0.8749, 0.4842, 0.0, 0.8749, 0.4842, 0.0, 0.8749, -0.0006342, -0.4842, 0.8749, -0.0006342, -0.4842, 0.8749, -0.0006342, -0.4842, 0.8749, -0.0006342, -0.4842, 0.8749, 4.739e-07, -4.293e-07, 1.0, 4.681e-07, -4.428e-07, 1.0, 5.005e-07, 7.611e-09, 1.0, 5.056e-07, 7.361e-09, 1.0, 5.056e-07, 7.361e-09, 1.0, 5.005e-07, 7.611e-09, 1.0, -9.451e-09, -1.683e-08, 1.0, -1.258e-09, -1.612e-08, 1.0, -1.258e-09, -1.612e-08, 1.0, -9.451e-09, -1.683e-08, 1.0, -4.937e-08, -4.386e-07, 1.0, -3.039e-08, -4.626e-07, 1.0, -3.039e-08, -4.626e-07, 1.0, -4.937e-08, -4.386e-07, 1.0, 4.681e-07, -4.428e-07, 1.0, 4.739e-07, -4.293e-07, 1.0, 0.4842, 0.0, 0.8749, 0.4842, 0.0, 0.8749, 0.4842, 0.0, 0.8749, 0.4842, 0.0, 0.8749, -0.001265, 0.4842, 0.8749, -0.001265, 0.4842, 0.8749, -0.001265, 0.4842, 0.8749, -0.001265, 0.4842, 0.8749, -0.4842, 0.0, 0.8749, -0.4842, 0.0, 0.8749, -0.4842, 0.0, 0.8749, -0.4842, 0.0, 0.8749, 0.0006349, -0.4842, 0.8749, 0.0006349, -0.4842, 0.8749, 0.0006349, -0.4842, 0.8749, 0.0006349, -0.4842, 0.8749, 0.0, 1.0, 0.0, 0.0, 1.0, 0.0, 0.0, 1.0, 0.0, 0.0, 1.0, 0.0, -0.5372, -1.009e-07, -0.8434, -0.5372, -1.009e-07, -0.8434, -0.5372, -1.009e-07, -0.8434, -0.5372, -1.009e-07, -0.8434, 0.0, 1.0, 0.0, 0.0, 1.0, 0.0, 0.0, 1.0, 0.0, 0.0, 1.0, 0.0, 0.8877, 4.025e-06, 0.4603, 0.8877, 1.748e-05, 0.4603, 0.8877, -1.619e-05, 0.4603, 0.8877, -5.029e-05, 0.4603, -0.8877, 1.167e-05, 0.4603, -0.8877, 7.339e-09, 0.4603, -0.8877, 2.213e-05, 0.4603, -0.8877, -2.375e-08, 0.4603, -3.537e-06, 1.0, -1.813e-05, -0.5174, 0.8315, -0.2025, -0.4127, 0.8788, -0.2397, 3.266e-05, 1.0, -7.472e-05, -0.832, -0.2765, 0.481, -0.8797, -0.2364, 0.4125, -0.8802, 0.2373, 0.4111, -0.8315, 0.05348, 0.553, 0.8801, 0.2373, 0.4112, 0.8796, -0.2379, 0.412, 0.8315, -0.2025, -0.5174, 0.8315, 0.235, -0.5035, -1.0, 9.961e-09, 1.084e-07, -1.0, 1.747e-06, 1.086e-07, -1.0, 1.077e-06, 6.638e-08, -1.0, 1.467e-08, 6.691e-08, -0.2804, 0.862, 0.4222, -0.08238, 0.9936, 0.0774, -0.006893, 0.9996, 0.02851, -0.09211, 0.9957, -0.01269, 0.2601, 0.3197, -0.9111, 0.2501, -0.3304, -0.9101, -0.4608, -0.6916, -0.5562, -0.4548, 0.6908, -0.5622, -1.0, 1.747e-06, 1.086e-07, -0.9928, -0.08463, 0.08443, -0.9644, 0.007067, -0.2643, -1.0, 1.077e-06, 6.638e-08, -0.9414, -0.2682, -0.2047, -1.0, 9.961e-09, 1.084e-07, -1.0, 1.467e-08, 6.691e-08, -0.9639, 0.1731, -0.2022, -0.3759, 0.6389, -0.6712, -0.2617, 0.272, -0.926, -0.4548, 0.6908, -0.5622, -0.4608, -0.6916, -0.5562, 0.9987, -0.05045, -0.001218, 1.0, 7.371e-05, 4.496e-05, 1.0, 4.501e-05, 6.702e-05, 0.9995, -0.0307, -0.0007019, 0.1832, 0.9624, -0.2006, -0.2461, 0.969, 0.02002, -0.2264, 0.9738, 0.02237, -0.271, 0.7937, 0.5447, 1.0, 7.371e-05, 4.496e-05, 0.9519, -0.2672, -0.1501, 0.8411, 0.5343, -0.08405, 1.0, 4.501e-05, 6.702e-05, 0.3441, -0.916, 0.2065, -0.01425, -0.9989, -0.0454, -0.01452, -0.9989, -0.04501, -0.00302, -0.9997, 0.02547, 0.9938, -0.02723, 0.1075, 0.9987, -0.05045, -0.001218, 0.9995, -0.0307, -0.0007019, 0.9958, -0.07928, -0.04642, -0.4546, -0.8615, 0.2262, 0.04142, -0.9982, -0.04391, -0.007304, -0.9993, 0.03607, 0.1043, -0.9937, -0.04127, 0.0001573, -1.0, 0.0002107, 0.0001573, -1.0, 0.0002107, 0.0001573, -1.0, 0.0002107, 0.0001573, -1.0, 0.0002107, 0.5232, 7.079e-07, -0.8522, 0.5232, 7.079e-07, -0.8522, 0.5232, 7.079e-07, -0.8522, 0.5232, 7.079e-07, -0.8522, -0.8701, 0.2431, 0.4287, -0.9094, 1.26e-06, 0.416, -0.9094, 1.26e-06, 0.416, -0.7666, -0.01806, 0.6418, 0.0002057, -1.0, -0.0002656, 0.0002057, -1.0, -0.0002656, 0.0002057, -1.0, -0.0002656, 0.0002057, -1.0, -0.0002656, 0.9034, -1.058e-06, 0.4287, 0.9034, -1.058e-06, 0.4287, 0.87, 0.254, 0.4226, 0.7616, -1.022e-06, 0.648, 7.199e-10, 1.0, -3.511e-07, 7.199e-10, 1.0, -3.511e-07, 7.199e-10, 1.0, -3.511e-07, -7.756e-08, 1.0, 0.0, -7.756e-08, 1.0, 0.0, -7.756e-08, 1.0, 0.0, -2.573e-09, 1.0, 0.0, -2.573e-09, 1.0, 0.0, -2.573e-09, 1.0, 0.0, 7.508e-08, 1.0, 0.0, 7.508e-08, 1.0, 0.0, 7.508e-08, 1.0, 0.0, -2.375e-06, 1.0, -1.61e-06, 8.104e-05, 1.0, 0.0001327, -0.2804, 0.862, 0.4222, -0.09211, 0.9957, -0.01269, -3.305e-05, 1.0, -5.421e-05, 0.411, 0.8798, -0.2388, 1.22e-05, 1.0, -7.507e-06, 2.088e-05, 1.0, 1.773e-06, 3.266e-05, 1.0, -7.472e-05, 0.4539, 0.5702, 0.6847, -1.16e-06, 1.0, 1.065e-06, -2.375e-06, 1.0, -1.61e-06, 0.411, 0.8798, -0.2388, 0.06228, 0.9964, -0.05748, 5.868e-08, 1.0, -8.497e-09, 2.744e-08, 1.0, -2.261e-07, -1.153e-06, 1.0, -5.414e-06, -8.731e-06, 1.0, 5.65e-06, -3.539e-06, 1.0, -4.5e-06, 1.22e-05, 1.0, -7.507e-06, 0.4539, 0.5702, 0.6847, 0.06228, 0.9964, -0.05748, 8.104e-05, 1.0, 0.0001327, 0.03336, 0.999, -0.03057, -0.2804, 0.862, 0.4222, -0.0001432, 1.0, 0.0006332, -3.223e-07, 1.0, 5.428e-06, 0.411, 0.8798, -0.2388, 3.266e-05, 1.0, -7.472e-05, 0.03336, 0.999, -0.03057, 4.326e-05, 1.0, 3.079e-05, 0.4539, 0.5702, 0.6847, -0.2804, 0.862, 0.4222, -3.223e-07, 1.0, 5.428e-06, 2.511e-05, 1.0, 1.683e-05, 0.06228, 0.9964, -0.05748, 0.411, 0.8798, -0.2388, 3.266e-05, 1.0, -7.472e-05, -1.153e-06, 1.0, -5.414e-06, 2.744e-08, 1.0, -2.261e-07, 4.326e-05, 1.0, 3.079e-05, 0.06228, 0.9964, -0.05748, 0.4539, 0.5702, 0.6847, 0.06228, 0.9964, -0.05748, 2.511e-05, 1.0, 1.683e-05, -3.539e-06, 1.0, -4.5e-06, 0.5835, 0.8121, -8.165e-08, 0.5835, 0.8121, -8.165e-08, 0.5835, 0.8121, -8.165e-08, 0.5835, 0.8121, -8.165e-08, 0.0008061, 0.8458, -0.5334, 0.0008061, 0.8458, -0.5334, 0.0008061, 0.8458, -0.5334, 0.0008061, 0.8458, -0.5334, -0.5835, 0.8121, -8.022e-08, -0.5835, 0.8121, -8.022e-08, -0.5835, 0.8121, -8.022e-08, -0.5835, 0.8121, -8.022e-08, 0.009363, 0.8458, 0.5334, 0.009363, 0.8458, 0.5334, 0.009363, 0.8458, 0.5334, 0.009363, 0.8458, 0.5334, -0.3911, 0.8386, -0.3792, -0.3911, 0.8386, -0.3792, -0.3911, 0.8386, -0.3792, -0.3911, 0.8386, -0.3792, 0.3965, 0.8368, -0.3775, 0.3965, 0.8368, -0.3775, 0.3965, 0.8368, -0.3775, 0.3965, 0.8368, -0.3775, 0.4221, 0.828, 0.369, 0.4221, 0.828, 0.369, 0.4221, 0.828, 0.369, 0.4221, 0.828, 0.369, -0.408, 0.833, 0.3738, -0.408, 0.833, 0.3738, -0.408, 0.833, 0.3738, -0.408, 0.833, 0.3738, 0.4105, 0.8204, 0.3981, 0.4105, 0.8204, 0.3981, 0.4105, 0.8204, 0.3981, 0.4105, 0.8204, 0.3981, -0.4125, 0.822, 0.3927, -0.4125, 0.822, 0.3927, -0.4125, 0.822, 0.3927, -0.4125, 0.822, 0.3927, -0.4213, 0.8288, -0.3683, -0.4213, 0.8288, -0.3683, -0.4213, 0.8288, -0.3683, -0.4213, 0.8288, -0.3683, 0.4165, 0.8252, -0.3816, 0.4165, 0.8252, -0.3816, 0.03336, 0.999, -0.03057, 0.06228, 0.9964, -0.05748, 0.03336, 0.999, -0.03057, 8.104e-05, 1.0, 0.0001327, -1.16e-06, 1.0, 1.065e-06, 0.06228, 0.9964, -0.05748, 0.411, 0.8798, -0.2388, -0.4808, 0.8308, -0.2802, 3.266e-05, 1.0, -7.472e-05, -9.599e-10, 1.0, -5.267e-07, -9.599e-10, 1.0, -5.267e-07, -9.599e-10, 1.0, -5.267e-07, 7.47e-08, 1.0, 0.0, 7.47e-08, 1.0, 0.0, 7.47e-08, 1.0, 0.0, 2.575e-09, 1.0, 1.622e-07, 2.575e-09, 1.0, 1.622e-07, 2.575e-09, 1.0, 1.622e-07, -7.802e-08, 1.0, 0.0, -7.802e-08, 1.0, 0.0, -7.802e-08, 1.0, 0.0, -0.002475, 1.0, -0.005482, -0.4127, 0.8788, -0.2397, -0.005458, 0.9999, -0.01174, 0.1832, 0.9624, -0.2006, -0.271, 0.7937, 0.5447, 0.01367, 0.9997, -0.0213, 5.011e-08, 1.0, 8.585e-08, 0.4539, 0.5702, 0.6847, 3.266e-05, 1.0, -7.472e-05, 2.744e-08, 1.0, -2.261e-07, 6.557e-05, 1.0, -6.03e-05, -2.232e-06, 1.0, 1.405e-06, -0.4127, 0.8788, -0.2397, -0.002475, 1.0, -0.005482, 3.266e-05, 1.0, -7.472e-05, 2.088e-05, 1.0, 1.773e-06, -0.0001432, 1.0, 0.0006332, 5.868e-08, 1.0, -8.497e-09, -2.232e-06, 1.0, 1.405e-06, 0.4539, 0.5702, 0.6847, 5.011e-08, 1.0, 8.585e-08, 0.01367, 0.9997, -0.0213, -0.271, 0.7937, 0.5447, 0.05676, 0.9953, -0.07815, -1.153e-06, 1.0, -5.414e-06, 3.266e-05, 1.0, -7.472e-05, -0.4127, 0.8788, -0.2397, -1.036e-05, 1.0, -2.945e-07, 0.05676, 0.9953, -0.07815, -0.271, 0.7937, 0.5447, 0.4539, 0.5702, 0.6847, 0.007061, 0.9991, -0.04211, -1.036e-05, 1.0, -2.945e-07, -0.4127, 0.8788, -0.2397, -2.232e-06, 1.0, 1.405e-06, -8.731e-06, 1.0, 5.65e-06, -3.539e-06, 1.0, -4.5e-06, 2.511e-05, 1.0, 1.683e-05, -0.0001432, 1.0, 0.0006332, 2.088e-05, 1.0, 1.773e-06, 0.007061, 0.9991, -0.04211, 0.4539, 0.5702, 0.6847, -2.232e-06, 1.0, 1.405e-06, -2.232e-06, 1.0, 1.405e-06, 5.868e-08, 1.0, -8.497e-09, -8.731e-06, 1.0, 5.65e-06, -0.5835, 0.8121, -4.082e-08, -0.5835, 0.8121, -4.082e-08, -0.5835, 0.8121, -4.082e-08, -0.5835, 0.8121, -4.082e-08, -0.0008061, 0.8458, -0.5334, -0.0008061, 0.8458, -0.5334, -0.0008061, 0.8458, -0.5334, -0.0008061, 0.8458, -0.5334, 0.5835, 0.8121, -4.011e-08, 0.5835, 0.8121, -4.011e-08, 0.5835, 0.8121, -4.011e-08, 0.5835, 0.8121, -4.011e-08, -0.009363, 0.8458, 0.5334, -0.009363, 0.8458, 0.5334, -0.009363, 0.8458, 0.5334, -0.009363, 0.8458, 0.5334, 0.4013, 0.8353, -0.376, 0.4013, 0.8353, -0.376, 0.4013, 0.8353, -0.376, 0.4013, 0.8353, -0.376, -0.3865, 0.84, -0.3807, -0.3865, 0.84, -0.3807, -0.3865, 0.84, -0.3807, -0.3865, 0.84, -0.3807, -0.4119, 0.8316, 0.3725, -0.4119, 0.8316, 0.3725, -0.4119, 0.8316, 0.3725, -0.4119, 0.8316, 0.3725, 0.4184, 0.8294, 0.3703, 0.4184, 0.8294, 0.3703, 0.4184, 0.8294, 0.3703, 0.4184, 0.8294, 0.3703, -0.4142, 0.8233, 0.3881, -0.4142, 0.8233, 0.3881, -0.4142, 0.8233, 0.3881, -0.4142, 0.8233, 0.3881, 0.4088, 0.819, 0.4026, 0.4088, 0.819, 0.4026, 0.4088, 0.819, 0.4026, 0.4088, 0.819, 0.4026, 0.4179, 0.8262, -0.3779, 0.4179, 0.8262, -0.3779, 0.4179, 0.8262, -0.3779, 0.4179, 0.8262, -0.3779, -0.42, 0.8278, -0.3718, -0.42, 0.8278, -0.3718, -0.42, 0.8278, -0.3718, -0.42, 0.8278, -0.3718, 0.05676, 0.9953, -0.07815, -2.232e-06, 1.0, 1.405e-06, 6.557e-05, 1.0, -6.03e-05, 0.01367, 0.9997, -0.0213, -7.399e-08, -1.0, -5.267e-07, -7.399e-08, -1.0, -5.267e-07, -7.399e-08, -1.0, -5.267e-07, 1.358e-07, -1.0, 1.621e-07, 1.358e-07, -1.0, 1.621e-07, 1.358e-07, -1.0, 1.621e-07, 0.0, -1.0, 1.622e-07, 0.0, -1.0, 1.622e-07, 0.0, -1.0, 1.622e-07, -1.464e-07, -1.0, 1.754e-07, -1.464e-07, -1.0, 1.754e-07, -1.464e-07, -1.0, 1.754e-07, 0.00613, -1.0, -0.0008605, 0.007443, -1.0, -0.001029, 0.3441, -0.916, 0.2065, -0.00302, -0.9997, 0.02547, 0.01323, -0.9999, -0.001832, -0.4092, -0.8808, -0.238, 5.447e-06, -1.0, 1.405e-05, 8.391e-06, -1.0, -1.104e-05, -5.539e-07, -1.0, -1.42e-05, 0.4436, -0.5707, 0.691, 8.854e-06, -1.0, -1.075e-05, 0.00613, -1.0, -0.0008605, -0.4092, -0.8808, -0.238, 1.307e-06, -1.0, -1.798e-06, -1.49e-05, -1.0, 1.556e-05, 1.307e-06, -1.0, -1.798e-06, -1.384e-05, -1.0, 1.164e-05, 7.066e-05, -1.0, 3.512e-05, -1.49e-05, -1.0, 1.556e-05, 5.447e-06, -1.0, 1.405e-05, 0.4436, -0.5707, 0.691, 1.307e-06, -1.0, -1.798e-06, 0.007443, -1.0, -0.001029, -1.091e-05, -1.0, 1.952e-05, 0.3441, -0.916, 0.2065, 7.066e-05, -1.0, 3.512e-05, -1.49e-05, -1.0, -8.411e-07, -0.4092, -0.8808, -0.238, -5.539e-07, -1.0, -1.42e-05, -1.091e-05, -1.0, 1.952e-05, 1.464e-05, -1.0, 2.69e-06, 0.4436, -0.5707, 0.691, 0.3441, -0.916, 0.2065, -1.49e-05, -1.0, -8.411e-07, -1.384e-05, -1.0, 1.164e-05, 1.307e-06, -1.0, -1.798e-06, -0.4092, -0.8808, -0.238, -5.539e-07, -1.0, -1.42e-05, -1.49e-05, -1.0, 1.556e-05, 7.066e-05, -1.0, 3.512e-05, 1.464e-05, -1.0, 2.69e-06, 1.357e-05, -1.0, -1.004e-05, 1.307e-06, -1.0, -1.798e-06, 0.4436, -0.5707, 0.691, 1.357e-05, -1.0, -1.004e-05, -1.091e-05, -1.0, 1.952e-05, 1.307e-06, -1.0, -1.798e-06, -0.5835, -0.8121, 8.165e-08, -0.5835, -0.8121, 8.165e-08, -0.5835, -0.8121, 8.165e-08, -0.5835, -0.8121, 8.165e-08, -0.0008061, -0.8458, -0.5334, -0.0008061, -0.8458, -0.5334, -0.0008061, -0.8458, -0.5334, -0.0008061, -0.8458, -0.5334, 0.5835, -0.8121, 1.203e-07, 0.5835, -0.8121, 1.203e-07, 0.5835, -0.8121, 1.203e-07, 0.5835, -0.8121, 1.203e-07, -0.009363, -0.8458, 0.5334, -0.009363, -0.8458, 0.5334, -0.009363, -0.8458, 0.5334, -0.009363, -0.8458, 0.5334, 0.4013, -0.8353, -0.3759, 0.4013, -0.8353, -0.3759, 0.4013, -0.8353, -0.3759, 0.4013, -0.8353, -0.3759, -0.3865, -0.84, -0.3807, -0.3865, -0.84, -0.3807, -0.3865, -0.84, -0.3807, -0.3865, -0.84, -0.3807, -0.4119, -0.8316, 0.3725, -0.4119, -0.8316, 0.3725, -0.4119, -0.8316, 0.3725, -0.4119, -0.8316, 0.3725, 0.4184, -0.8294, 0.3703, 0.4184, -0.8294, 0.3703, 0.4184, -0.8294, 0.3703, 0.4184, -0.8294, 0.3703, -0.4142, -0.8233, 0.3881, -0.4142, -0.8233, 0.3881, -0.4142, -0.8233, 0.3881, -0.4142, -0.8233, 0.3881, 0.4088, -0.819, 0.4026, 0.4088, -0.819, 0.4026, 0.4088, -0.819, 0.4026, 0.4088, -0.819, 0.4026, 0.4179, -0.8262, -0.3779, 0.4179, -0.8262, -0.3779, 0.4179, -0.8262, -0.3779, 0.4179, -0.8262, -0.3779, -0.42, -0.8278, -0.3718, -0.42, -0.8278, -0.3718, -0.42, -0.8278, -0.3718, -0.42, -0.8278, -0.3718, -1.091e-05, -1.0, 1.952e-05, 0.007443, -1.0, -0.001029, 8.854e-06, -1.0, -1.075e-05, 1.307e-06, -1.0, -1.798e-06, 7.399e-08, -1.0, -7.022e-07, 7.399e-08, -1.0, -7.022e-07, 7.399e-08, -1.0, -7.022e-07, -1.41e-07, -1.0, 1.683e-07, -1.41e-07, -1.0, 1.683e-07, -1.41e-07, -1.0, 1.683e-07, 0.0, -1.0, 3.241e-07, 0.0, -1.0, 3.241e-07, 0.0, -1.0, 3.241e-07, 1.409e-07, -1.0, 0.0, 1.409e-07, -1.0, 0.0, 1.409e-07, -1.0, 0.0, 4.348e-06, -1.0, -1.199e-05, 0.4111, -0.8802, -0.2373, 3.314e-05, -1.0, 2.594e-06, 3.314e-05, -1.0, 2.594e-06, -0.1255, -0.8619, 0.4914, 2.186e-05, -1.0, 4.044e-06, -4.926e-06, -1.0, 1.341e-05, 0.4436, -0.5707, 0.691, -5.539e-07, -1.0, -1.42e-05, -2.187e-05, -1.0, -1.833e-06, -8.58e-06, -1.0, -1.033e-05, -9.202e-07, -1.0, -1.367e-06, 0.4111, -0.8802, -0.2373, 4.348e-06, -1.0, -1.199e-05, -2.187e-05, -1.0, -1.833e-06, -9.202e-07, -1.0, -1.367e-06, 1.55e-05, -1.0, 1.5e-05, 1.55e-05, -1.0, 1.5e-05, -9.202e-07, -1.0, -1.367e-06, 0.4436, -0.5707, 0.691, -4.926e-06, -1.0, 1.341e-05, 2.186e-05, -1.0, 4.044e-06, -0.1255, -0.8619, 0.4914, 1.087e-05, -1.0, 1.952e-05, -3.051e-06, -1.0, -1.378e-05, -5.539e-07, -1.0, -1.42e-05, 0.4111, -0.8802, -0.2373, 1.505e-05, -1.0, -5.925e-07, 1.087e-05, -1.0, 1.952e-05, -0.1255, -0.8619, 0.4914, 0.4436, -0.5707, 0.691, -1.453e-05, -1.0, 3.753e-06, 1.505e-05, -1.0, -5.925e-07, 0.4111, -0.8802, -0.2373, -9.202e-07, -1.0, -1.367e-06, 1.384e-05, -1.0, 1.166e-05, 1.384e-05, -1.0, 1.166e-05, -2.187e-05, -1.0, -1.833e-06, -3.051e-06, -1.0, -1.378e-05, -1.453e-05, -1.0, 3.753e-06, 0.4436, -0.5707, 0.691, -9.202e-07, -1.0, -1.367e-06, -1.359e-05, -1.0, -9.211e-06, -1.359e-05, -1.0, -9.211e-06, -9.202e-07, -1.0, -1.367e-06, 1.087e-05, -1.0, 1.952e-05, 0.5835, -0.8121, 8.165e-08, 0.5835, -0.8121, 8.165e-08, 0.5835, -0.8121, 8.165e-08, 0.5835, -0.8121, 8.165e-08, 0.0008061, -0.8458, -0.5334, 0.0008061, -0.8458, -0.5334, 0.0008061, -0.8458, -0.5334, 0.0008061, -0.8458, -0.5334, -0.5835, -0.8121, 8.022e-08, -0.5835, -0.8121, 8.022e-08, -0.5835, -0.8121, 8.022e-08, -0.5835, -0.8121, 8.022e-08, 0.009363, -0.8458, 0.5334, 0.009363, -0.8458, 0.5334, 0.009363, -0.8458, 0.5334, 0.009363, -0.8458, 0.5334, -0.3911, -0.8386, -0.3792, -0.3911, -0.8386, -0.3792, -0.3911, -0.8386, -0.3792, -0.3911, -0.8386, -0.3792, 0.3965, -0.8368, -0.3775, 0.3965, -0.8368, -0.3775, 0.3965, -0.8368, -0.3775, 0.3965, -0.8368, -0.3775, 0.4221, -0.828, 0.369, 0.4221, -0.828, 0.369, 0.4221, -0.828, 0.369, 0.4221, -0.828, 0.369, -0.408, -0.833, 0.3738, -0.408, -0.833, 0.3738, -0.408, -0.833, 0.3738, -0.408, -0.833, 0.3738, 0.4105, -0.8204, 0.3981, 0.4105, -0.8204, 0.3981, 0.4105, -0.8204, 0.3981, 0.4105, -0.8204, 0.3981, -0.4125, -0.822, 0.3927, -0.4125, -0.822, 0.3927, -0.4125, -0.822, 0.3927, -0.4125, -0.822, 0.3927, -0.4213, -0.8288, -0.3683, -0.4213, -0.8288, -0.3683, -0.4213, -0.8288, -0.3683, -0.4213, -0.8288, -0.3683, 0.4165, -0.8252, -0.3816, 0.4165, -0.8252, -0.3816, 0.4165, -0.8252, -0.3816, 0.4165, -0.8252, -0.3816, 1.087e-05, -1.0, 1.952e-05, -9.202e-07, -1.0, -1.367e-06, -8.58e-06, -1.0, -1.033e-05, 2.186e-05, -1.0, 4.044e-06, -5.539e-07, -1.0, -1.42e-05, -0.4092, -0.8808, -0.238, -0.5034, -0.8315, -0.235, 0.0, -1.0, -5.036e-07, -5.539e-07, -1.0, -1.42e-05, 0.0, -1.0, 3.383e-07, -0.553, -0.8315, -0.05348, 0.4111, -0.8802, -0.2373, -9.202e-07, -1.0, -1.367e-06, -2.187e-05, -1.0, -1.833e-06, 1.384e-05, -1.0, 1.166e-05, -5.539e-07, -1.0, -1.42e-05, 8.391e-06, -1.0, -1.104e-05, -1.49e-05, -1.0, 1.556e-05, -2.187e-05, -1.0, -1.833e-06, -5.539e-07, -1.0, -1.42e-05, -3.051e-06, -1.0, -1.378e-05, -0.3759, 0.6389, -0.6712, 0.6975, -0.1263, -0.7054, 0.6055, 0.006004, -0.7958, -0.2617, 0.272, -0.926, 0.9034, -0.2366, -0.3577, 0.8411, 0.5343, -0.08405, 0.9519, -0.2672, -0.1501, 0.9938, -0.02723, 0.1075, 0.9958, -0.07928, -0.04642, 0.8856, -0.0003037, -0.4644, 0.2501, -0.3304, -0.9101, 0.2601, 0.3197, -0.9111, -0.6345, -7.085e-08, -0.7729, -0.4292, 5.122e-06, -0.9032, -0.8483, 3.407e-08, -0.5295, -0.8439, 0.00174, -0.5366, -0.9644, 0.007067, -0.2643, -0.9928, -0.08463, 0.08443, -0.9414, -0.2682, -0.2047, -0.9639, 0.1731, -0.2022, 0.6055, 0.006004, -0.7958, 0.6975, -0.1263, -0.7054, 0.9034, -0.2366, -0.3577, 0.8856, -0.0003037, -0.4644, -0.6345, -7.085e-08, -0.7729, -0.8439, 0.00174, -0.5366, -0.8483, 3.407e-08, -0.5295, -0.4292, 5.122e-06, -0.9032])] * 3)])
me_cube_002 = bpy.data.meshes.new('Cube.002')
me_cube_002.from_pydata([(50.11, -35.53, 37.92), (88.22, -35.63, 37.92), (50.11, 35.71, 37.92), (88.22, 35.66, 37.92), (-50.11, -35.53, 37.92), (-88.22, -35.63, 37.92), (-50.11, 35.71, 37.92), (-88.22, 35.66, 37.92)], [], [(2, 0, 1, 3), (6, 7, 5, 4)])
me_cube_002.polygons.foreach_set('use_smooth', [True] * 2)
_k = set([(0, 1), (0, 2), (1, 3), (2, 3), (4, 5), (4, 6), (5, 7), (6, 7)])
me_cube_002.attributes.new('sharp_edge', 'BOOLEAN', 'EDGE').data.foreach_set('value', [ (min(e.vertices), max(e.vertices)) in _k for e in me_cube_002.edges])
_uv = me_cube_002.uv_layers.new(name='UV')
_uv.uv.foreach_set('vector', [0.4597, 0.2125, 0.3148, 0.2125, 0.3148, 0.3706, 0.4597, 0.3706, 0.4597, 0.2125, 0.4597, 0.3706, 0.3148, 0.3706, 0.3148, 0.2125])
me_cube_002.materials.append(mat_material)
me_cube_002.use_remesh_preserve_volume = False
me_cube_002.use_remesh_preserve_attributes = False
me_cube_002.use_mirror_vertex_groups = False
me_cube_002.update()
me_cube_002.normals_split_custom_set([tuple(v) for v in zip(*[iter([5.393e-07, 0.0, 1.0, 5.393e-07, 0.0, 1.0, 5.393e-07, 0.0, 1.0, 5.393e-07, 0.0, 1.0, 3.028e-07, 2.676e-08, 1.0, 3.028e-07, 2.676e-08, 1.0, 3.028e-07, 2.676e-08, 1.0, 3.028e-07, 2.676e-08, 1.0])] * 3)])
me_cube_006 = bpy.data.meshes.new('Cube.006')
me_cube_006.from_pydata([(0.9242, -0.4221, 0.3833), (-0.9242, -0.4221, 0.3833), (-2.862e-07, -0.423, -0.7363), (0.9242, -0.423, -0.6955), (-0.9242, -0.423, -0.6955), (-0.9242, 0.4232, 0.3806), (0.9242, 0.4232, 0.3806), (0.9242, 0.4223, -0.6955), (-0.9242, 0.4223, -0.6955), (-2.872e-07, 0.4223, -0.7363)], [], [(3, 0, 1, 4, 2), (7, 9, 8, 5, 6), (1, 0, 6, 5), (2, 4, 8, 9), (0, 3, 7, 6), (3, 2, 9, 7), (4, 1, 5, 8)])
me_cube_006.use_remesh_preserve_volume = False
me_cube_006.use_remesh_preserve_attributes = False
me_cube_006.use_mirror_vertex_groups = False
me_cube_006.update()
me_cube = bpy.data.meshes.new('Cube')
me_cube.from_pydata([(0.4268, 0.4227, 0.608), (0.3315, 0.4227, 0.69), (-0.3315, 0.4227, 0.69), (-0.4268, 0.4227, 0.608), (0.4268, 0.4227, 0.3209), (-0.4268, 0.4227, 0.3209), (0.4268, -0.4227, 0.608), (0.3315, -0.4227, 0.69), (-0.3315, -0.4227, 0.69), (-0.4268, -0.4227, 0.608), (0.4268, -0.4227, 0.3209), (-0.4268, -0.4227, 0.3209)], [], [(4, 5, 3), (4, 3, 2), (4, 2, 1), (4, 1, 0), (10, 9, 11), (10, 8, 9), (10, 7, 8), (10, 6, 7), (0, 6, 10, 4), (3, 9, 8, 2), (1, 7, 6, 0), (5, 11, 9, 3), (4, 10, 11, 5), (2, 8, 7, 1)])
me_cube.use_remesh_preserve_volume = False
me_cube.use_remesh_preserve_attributes = False
me_cube.use_mirror_vertex_groups = False
me_cube.update()

# ---- objects
ob_freight_tank = bpy.data.objects.new('Freight Tank', None)
ob_metal = bpy.data.objects.new('Metal', me_cube_004)
ob_plate = bpy.data.objects.new('Plate', me_cube_002)
ob_bf_collision_1 = bpy.data.objects.new('BF_Collision_1', me_cube_006)
ob_bf_collision_2 = bpy.data.objects.new('BF_Collision_2', me_cube)

# ---- transforms, parenting, visibility, modifiers, constraints
ob_freight_tank.location = (0.0, 0.0, 0.0)
ob_freight_tank.rotation_euler = (3.142, 0.0, 0.0)
ob_freight_tank.empty_display_size = 100.0
ob_freight_tank.empty_image_offset = (0.0, 0.0)
ob_freight_tank.hide_render = True
ob_freight_tank.lineart.crease_threshold = 0.0
ob_metal.parent = ob_freight_tank
ob_metal.matrix_parent_inverse = Matrix(((1.0, -0.0, 0.0, -0.0), (0.0, -1.0, -8.742e-08, 0.0), (0.0, 8.742e-08, -1.0, 0.0), (-0.0, 0.0, 0.0, 1.0)))
ob_metal.location = (0.0, -1.314e-12, 1.503e-05)
ob_metal.rotation_mode = 'ZYX'
ob_metal.rotation_euler = (-3.142, 0.0, 0.0)
ob_metal.lineart.crease_threshold = 0.0
_m = ob_metal.modifiers.new('EdgeSplit', 'EDGE_SPLIT')
_m.use_edge_angle = False
ob_plate.parent = ob_freight_tank
ob_plate.matrix_parent_inverse = Matrix(((1.0, -0.0, 0.0, -0.0), (0.0, -1.0, -8.742e-08, 0.0), (0.0, 8.742e-08, -1.0, 0.0), (-0.0, 0.0, 0.0, 1.0)))
ob_plate.location = (0.0, -1.314e-12, 1.503e-05)
ob_plate.rotation_mode = 'ZYX'
ob_plate.rotation_euler = (-3.142, 0.0, 0.0)
ob_plate.lineart.crease_threshold = 0.0
_m = ob_plate.modifiers.new('EdgeSplit', 'EDGE_SPLIT')
_m.use_edge_angle = False
ob_bf_collision_1.parent = ob_freight_tank
ob_bf_collision_1.matrix_parent_inverse = Matrix(((1.0, -0.0, 0.0, -0.0), (0.0, -1.0, -8.742e-08, 0.0), (0.0, 8.742e-08, -1.0, 0.0), (-0.0, 0.0, 0.0, 1.0)))
ob_bf_collision_1.location = (0.0, 0.0, 0.0)
ob_bf_collision_1.rotation_euler = (-3.142, 0.0, 0.0)
ob_bf_collision_1.hide_render = True
ob_bf_collision_1.lineart.crease_threshold = 0.0
ob_bf_collision_2.parent = ob_freight_tank
ob_bf_collision_2.matrix_parent_inverse = Matrix(((1.0, -0.0, 0.0, -0.0), (0.0, -1.0, -8.742e-08, 0.0), (0.0, 8.742e-08, -1.0, 0.0), (-0.0, 0.0, 0.0, 1.0)))
ob_bf_collision_2.location = (0.0, 0.0, 0.0)
ob_bf_collision_2.rotation_euler = (-3.142, 0.0, 0.0)
ob_bf_collision_2.hide_render = True
ob_bf_collision_2.lineart.crease_threshold = 0.0

# ---- collection membership
col_collection_1.objects.link(ob_freight_tank)
col_collection_1.objects.link(ob_metal)
col_collection_1.objects.link(ob_plate)
col_collection_2.objects.link(ob_bf_collision_1)
col_collection_2.objects.link(ob_bf_collision_2)

# ---- scene / render settings (as saved in the file)
scene.frame_start = 1; scene.frame_end = 250; scene.frame_set(145)
scene.render.engine = 'BLENDER_EEVEE_NEXT'
scene.render.resolution_percentage = 50
scene.render.dither_intensity = 0.0
scene.render.bake_margin = 4
scene.cycles.use_denoising = False
scene.cycles.samples = 128
scene.cycles.sampling_pattern = 'TABULATED_SOBOL'
scene.cycles.light_sampling_threshold = 0.0
scene.cycles.use_adaptive_sampling = False
scene.cycles.use_light_tree = False
scene.cycles.blur_glossy = 0.0
scene.cycles.sample_clamp_indirect = 0.0
scene.view_settings.view_transform = 'Standard'
bpy.context.view_layer.update()

# ---- added for rendering (the .blend has no active camera and no usable light): camera, sun
cam_auto = bpy.data.cameras.new('AutoCamera')
cam_auto.lens = 50.0
cam_auto.sensor_width = 36.0
cam_auto.clip_end = 4193.35
ob_auto_camera = bpy.data.objects.new('AutoCamera', cam_auto)
scene.collection.objects.link(ob_auto_camera)
ob_auto_camera.location = (238.938, -286.726, 192.474)
ob_auto_camera.rotation_euler = (1.09748, -7.21219e-08, 0.694738)
scene.camera = ob_auto_camera
light_auto_sun = bpy.data.lights.new('AutoSun', 'SUN')
light_auto_sun.energy = 3.0
light_auto_sun.angle = 0.0523599
ob_auto_sun = bpy.data.objects.new('AutoSun', light_auto_sun)
scene.collection.objects.link(ob_auto_sun)
ob_auto_sun.rotation_euler = (0.872665, 0.174533, 0.523599)
bpy.context.view_layer.update()
